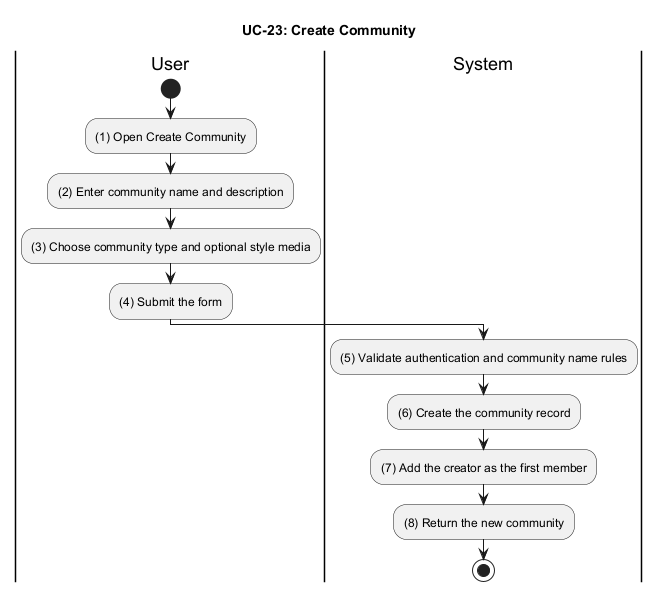

The diagram above was rendered by PlantUML. Its source (embedded in the PNG):
@startuml UC_23_Create_Community
title UC-23: Create Community

|User|
start
:(1) Open Create Community;
:(2) Enter community name and description;
:(3) Choose community type and optional style media;
:(4) Submit the form;

|System|
:(5) Validate authentication and community name rules;
:(6) Create the community record;
:(7) Add the creator as the first member;
:(8) Return the new community;

stop
@enduml